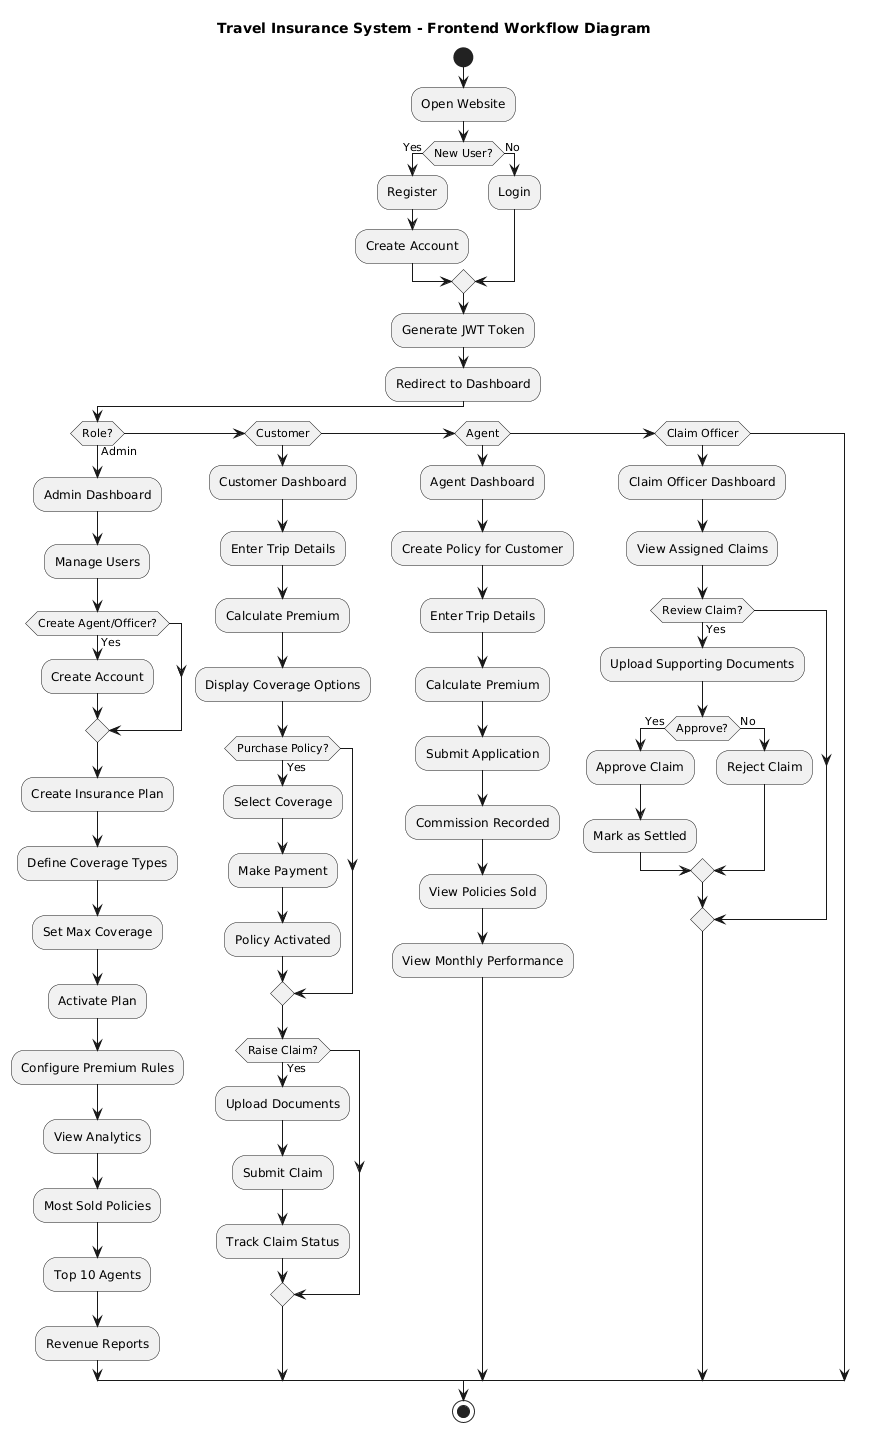

The diagram above was rendered by PlantUML. Its source (embedded in the PNG):
@startuml
title Travel Insurance System - Frontend Workflow Diagram

start

:Open Website;

if (New User?) then (Yes)
  :Register;
  :Create Account;
else (No)
  :Login;
endif

:Generate JWT Token;
:Redirect to Dashboard;

if (Role?) then (Admin)

  :Admin Dashboard;

  :Manage Users;
  if (Create Agent/Officer?) then (Yes)
    :Create Account;
  endif

  :Create Insurance Plan;
  :Define Coverage Types;
  :Set Max Coverage;
  :Activate Plan;

  :Configure Premium Rules;

  :View Analytics;
  :Most Sold Policies;
  :Top 10 Agents;
  :Revenue Reports;

elseif (Customer)

  :Customer Dashboard;

  :Enter Trip Details;
  :Calculate Premium;
  :Display Coverage Options;

  if (Purchase Policy?) then (Yes)
    :Select Coverage;
    :Make Payment;
    :Policy Activated;
  endif

  if (Raise Claim?) then (Yes)
    :Upload Documents;
    :Submit Claim;
    :Track Claim Status;
  endif

elseif (Agent)

  :Agent Dashboard;

  :Create Policy for Customer;
  :Enter Trip Details;
  :Calculate Premium;
  :Submit Application;
  :Commission Recorded;

  :View Policies Sold;
  :View Monthly Performance;

elseif (Claim Officer)

  :Claim Officer Dashboard;

  :View Assigned Claims;

  if (Review Claim?) then (Yes)
    :Upload Supporting Documents;
    if (Approve?) then (Yes)
      :Approve Claim;
      :Mark as Settled;
    else (No)
      :Reject Claim;
    endif
  endif

endif

stop
@enduml